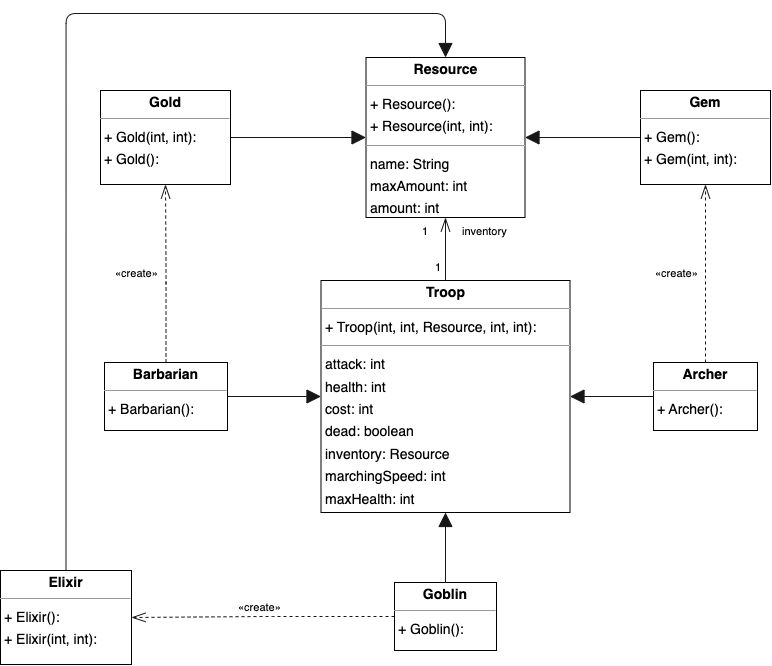

The diagram above was exported from draw.io. Its source (the exported page's mxGraphModel, read from the mxfile embedded in the PNG):
<mxGraphModel dx="1780" dy="1168" grid="1" gridSize="10" guides="1" tooltips="1" connect="1" arrows="1" fold="1" page="0" pageScale="1" pageWidth="827" pageHeight="1169" background="none" math="0" shadow="0">
  <root>
    <mxCell id="0" />
    <mxCell id="1" parent="0" />
    <mxCell id="node0" value="&lt;p style=&quot;margin:0px;margin-top:4px;text-align:center;&quot;&gt;&lt;b&gt;Archer&lt;/b&gt;&lt;/p&gt;&lt;hr size=&quot;1&quot;/&gt;&lt;p style=&quot;margin:0 0 0 4px;line-height:1.6;&quot;&gt;+ Archer(): &lt;/p&gt;" style="verticalAlign=top;align=left;overflow=fill;fontSize=14;fontFamily=Helvetica;html=1;rounded=0;shadow=0;comic=0;labelBackgroundColor=none;strokeWidth=1;" parent="1" vertex="1">
      <mxGeometry x="593" y="295" width="104" height="68" as="geometry" />
    </mxCell>
    <mxCell id="node4" value="&lt;p style=&quot;margin:0px;margin-top:4px;text-align:center;&quot;&gt;&lt;b&gt;Barbarian&lt;/b&gt;&lt;/p&gt;&lt;hr size=&quot;1&quot;/&gt;&lt;p style=&quot;margin:0 0 0 4px;line-height:1.6;&quot;&gt;+ Barbarian(): &lt;/p&gt;" style="verticalAlign=top;align=left;overflow=fill;fontSize=14;fontFamily=Helvetica;html=1;rounded=0;shadow=0;comic=0;labelBackgroundColor=none;strokeWidth=1;" parent="1" vertex="1">
      <mxGeometry x="44" y="295" width="123" height="68" as="geometry" />
    </mxCell>
    <mxCell id="node5" value="&lt;p style=&quot;margin:0px;margin-top:4px;text-align:center;&quot;&gt;&lt;b&gt;Elixir&lt;/b&gt;&lt;/p&gt;&lt;hr size=&quot;1&quot;/&gt;&lt;p style=&quot;margin:0 0 0 4px;line-height:1.6;&quot;&gt;+ Elixir(): &lt;br/&gt;+ Elixir(int, int): &lt;/p&gt;" style="verticalAlign=top;align=left;overflow=fill;fontSize=14;fontFamily=Helvetica;html=1;rounded=0;shadow=0;comic=0;labelBackgroundColor=none;strokeWidth=1;" parent="1" vertex="1">
      <mxGeometry x="-60" y="503" width="131" height="94" as="geometry" />
    </mxCell>
    <mxCell id="node1" value="&lt;p style=&quot;margin:0px;margin-top:4px;text-align:center;&quot;&gt;&lt;b&gt;Gem&lt;/b&gt;&lt;/p&gt;&lt;hr size=&quot;1&quot;/&gt;&lt;p style=&quot;margin:0 0 0 4px;line-height:1.6;&quot;&gt;+ Gem(): &lt;br/&gt;+ Gem(int, int): &lt;/p&gt;" style="verticalAlign=top;align=left;overflow=fill;fontSize=14;fontFamily=Helvetica;html=1;rounded=0;shadow=0;comic=0;labelBackgroundColor=none;strokeWidth=1;" parent="1" vertex="1">
      <mxGeometry x="580" y="23" width="130" height="94" as="geometry" />
    </mxCell>
    <mxCell id="node7" value="&lt;p style=&quot;margin:0px;margin-top:4px;text-align:center;&quot;&gt;&lt;b&gt;Goblin&lt;/b&gt;&lt;/p&gt;&lt;hr size=&quot;1&quot;/&gt;&lt;p style=&quot;margin:0 0 0 4px;line-height:1.6;&quot;&gt;+ Goblin(): &lt;/p&gt;" style="verticalAlign=top;align=left;overflow=fill;fontSize=14;fontFamily=Helvetica;html=1;rounded=0;shadow=0;comic=0;labelBackgroundColor=none;strokeWidth=1;" parent="1" vertex="1">
      <mxGeometry x="334" y="515" width="102" height="68" as="geometry" />
    </mxCell>
    <mxCell id="node6" value="&lt;p style=&quot;margin:0px;margin-top:4px;text-align:center;&quot;&gt;&lt;b&gt;Gold&lt;/b&gt;&lt;/p&gt;&lt;hr size=&quot;1&quot;/&gt;&lt;p style=&quot;margin:0 0 0 4px;line-height:1.6;&quot;&gt;+ Gold(int, int): &lt;br/&gt;+ Gold(): &lt;/p&gt;" style="verticalAlign=top;align=left;overflow=fill;fontSize=14;fontFamily=Helvetica;html=1;rounded=0;shadow=0;comic=0;labelBackgroundColor=none;strokeWidth=1;" parent="1" vertex="1">
      <mxGeometry x="40" y="23" width="130" height="94" as="geometry" />
    </mxCell>
    <mxCell id="node2" value="&lt;p style=&quot;margin:0px;margin-top:4px;text-align:center;&quot;&gt;&lt;b&gt;Resource&lt;/b&gt;&lt;/p&gt;&lt;hr size=&quot;1&quot;/&gt;&lt;p style=&quot;margin:0 0 0 4px;line-height:1.6;&quot;&gt;+ Resource(): &lt;br/&gt;+ Resource(int, int): &lt;/p&gt;&lt;hr size=&quot;1&quot;/&gt;&lt;p style=&quot;margin:0 0 0 4px;line-height:1.6;&quot;&gt; name: String&lt;br/&gt; maxAmount: int&lt;br/&gt; amount: int&lt;/p&gt;" style="verticalAlign=top;align=left;overflow=fill;fontSize=14;fontFamily=Helvetica;html=1;rounded=0;shadow=0;comic=0;labelBackgroundColor=none;strokeWidth=1;" parent="1" vertex="1">
      <mxGeometry x="305.5" y="-10" width="159" height="160" as="geometry" />
    </mxCell>
    <mxCell id="node3" value="&lt;p style=&quot;margin:0px;margin-top:4px;text-align:center;&quot;&gt;&lt;b&gt;Troop&lt;/b&gt;&lt;/p&gt;&lt;hr size=&quot;1&quot;/&gt;&lt;p style=&quot;margin:0 0 0 4px;line-height:1.6;&quot;&gt;+ Troop(int, int, Resource, int, int): &lt;/p&gt;&lt;hr size=&quot;1&quot;/&gt;&lt;p style=&quot;margin:0 0 0 4px;line-height:1.6;&quot;&gt; attack: int&lt;br/&gt; health: int&lt;br/&gt; cost: int&lt;br/&gt; dead: boolean&lt;br/&gt; inventory: Resource&lt;br/&gt; marchingSpeed: int&lt;br/&gt; maxHealth: int&lt;/p&gt;" style="verticalAlign=top;align=left;overflow=fill;fontSize=14;fontFamily=Helvetica;html=1;rounded=0;shadow=0;comic=0;labelBackgroundColor=none;strokeWidth=1;" parent="1" vertex="1">
      <mxGeometry x="260.5" y="213" width="249" height="232" as="geometry" />
    </mxCell>
    <mxCell id="edge7" value="" style="html=1;rounded=1;edgeStyle=orthogonalEdgeStyle;dashed=1;startArrow=none;endArrow=openThin;endSize=12;strokeColor=#181616;exitX=0.500;exitY=0.001;exitDx=0;exitDy=0;entryX=0.500;entryY=1.001;entryDx=0;entryDy=0;" parent="1" source="node0" target="node1" edge="1">
      <mxGeometry width="50" height="50" relative="1" as="geometry">
        <Array as="points" />
      </mxGeometry>
    </mxCell>
    <mxCell id="label44" value="«create»" style="edgeLabel;resizable=0;html=1;align=left;verticalAlign=top;strokeColor=default;" parent="edge7" vertex="1" connectable="0">
      <mxGeometry x="593" y="193" as="geometry" />
    </mxCell>
    <mxCell id="edge0" value="" style="html=1;rounded=1;edgeStyle=orthogonalEdgeStyle;dashed=0;startArrow=none;endArrow=block;endSize=12;strokeColor=#181616;exitX=0.000;exitY=0.500;exitDx=0;exitDy=0;entryX=1.000;entryY=0.500;entryDx=0;entryDy=0;" parent="1" source="node0" target="node3" edge="1">
      <mxGeometry width="50" height="50" relative="1" as="geometry">
        <Array as="points" />
      </mxGeometry>
    </mxCell>
    <mxCell id="edge9" value="" style="html=1;rounded=1;edgeStyle=orthogonalEdgeStyle;dashed=1;startArrow=none;endArrow=openThin;endSize=12;strokeColor=#181616;exitX=0.500;exitY=0.001;exitDx=0;exitDy=0;entryX=0.500;entryY=1.001;entryDx=0;entryDy=0;" parent="1" source="node4" target="node6" edge="1">
      <mxGeometry width="50" height="50" relative="1" as="geometry">
        <Array as="points" />
      </mxGeometry>
    </mxCell>
    <mxCell id="label56" value="«create»" style="edgeLabel;resizable=0;html=1;align=left;verticalAlign=top;strokeColor=default;" parent="edge9" vertex="1" connectable="0">
      <mxGeometry x="53" y="193" as="geometry" />
    </mxCell>
    <mxCell id="edge2" value="" style="html=1;rounded=1;edgeStyle=orthogonalEdgeStyle;dashed=0;startArrow=none;endArrow=block;endSize=12;strokeColor=#181616;exitX=1.000;exitY=0.500;exitDx=0;exitDy=0;entryX=0.000;entryY=0.500;entryDx=0;entryDy=0;" parent="1" source="node4" target="node3" edge="1">
      <mxGeometry width="50" height="50" relative="1" as="geometry">
        <Array as="points" />
      </mxGeometry>
    </mxCell>
    <mxCell id="edge5" value="" style="html=1;rounded=1;edgeStyle=orthogonalEdgeStyle;dashed=0;startArrow=none;endArrow=block;endSize=12;strokeColor=#181616;exitX=0.500;exitY=0.000;exitDx=0;exitDy=0;entryX=0.500;entryY=0.000;entryDx=0;entryDy=0;" parent="1" source="node5" target="node2" edge="1">
      <mxGeometry width="50" height="50" relative="1" as="geometry">
        <Array as="points">
          <mxPoint x="5" y="-54" />
          <mxPoint x="385" y="-54" />
        </Array>
      </mxGeometry>
    </mxCell>
    <mxCell id="edge1" value="" style="html=1;rounded=1;edgeStyle=orthogonalEdgeStyle;dashed=0;startArrow=none;endArrow=block;endSize=12;strokeColor=#181616;exitX=0.000;exitY=0.500;exitDx=0;exitDy=0;entryX=1.000;entryY=0.500;entryDx=0;entryDy=0;" parent="1" source="node1" target="node2" edge="1">
      <mxGeometry width="50" height="50" relative="1" as="geometry">
        <Array as="points" />
      </mxGeometry>
    </mxCell>
    <mxCell id="edge6" value="" style="html=1;rounded=1;edgeStyle=orthogonalEdgeStyle;dashed=1;startArrow=none;endArrow=openThin;endSize=12;strokeColor=#181616;exitX=0.000;exitY=0.500;exitDx=0;exitDy=0;entryX=1.000;entryY=0.500;entryDx=0;entryDy=0;" parent="1" source="node7" target="node5" edge="1">
      <mxGeometry width="50" height="50" relative="1" as="geometry">
        <Array as="points" />
      </mxGeometry>
    </mxCell>
    <mxCell id="label38" value="«create»" style="edgeLabel;resizable=0;html=1;align=left;verticalAlign=top;strokeColor=default;" parent="edge6" vertex="1" connectable="0">
      <mxGeometry x="176" y="527" as="geometry" />
    </mxCell>
    <mxCell id="edge3" value="" style="html=1;rounded=1;edgeStyle=orthogonalEdgeStyle;dashed=0;startArrow=none;endArrow=block;endSize=12;strokeColor=#181616;exitX=0.500;exitY=0.001;exitDx=0;exitDy=0;entryX=0.500;entryY=1.000;entryDx=0;entryDy=0;" parent="1" source="node7" target="node3" edge="1">
      <mxGeometry width="50" height="50" relative="1" as="geometry">
        <Array as="points" />
      </mxGeometry>
    </mxCell>
    <mxCell id="edge4" value="" style="html=1;rounded=1;edgeStyle=orthogonalEdgeStyle;dashed=0;startArrow=none;endArrow=block;endSize=12;strokeColor=#181616;exitX=1.000;exitY=0.500;exitDx=0;exitDy=0;entryX=0.000;entryY=0.500;entryDx=0;entryDy=0;" parent="1" source="node6" target="node2" edge="1">
      <mxGeometry width="50" height="50" relative="1" as="geometry">
        <Array as="points" />
      </mxGeometry>
    </mxCell>
    <mxCell id="edge8" value="" style="html=1;rounded=1;edgeStyle=orthogonalEdgeStyle;dashed=0;startArrow=diamondThinstartSize=12;endArrow=openThin;endSize=12;strokeColor=#181616;exitX=0.500;exitY=0.000;exitDx=0;exitDy=0;entryX=0.500;entryY=1.000;entryDx=0;entryDy=0;" parent="1" source="node3" target="node2" edge="1">
      <mxGeometry width="50" height="50" relative="1" as="geometry">
        <Array as="points" />
      </mxGeometry>
    </mxCell>
    <mxCell id="label48" value="1" style="edgeLabel;resizable=0;html=1;align=left;verticalAlign=top;strokeColor=default;" parent="edge8" vertex="1" connectable="0">
      <mxGeometry x="373" y="187" as="geometry" />
    </mxCell>
    <mxCell id="label52" value="1" style="edgeLabel;resizable=0;html=1;align=left;verticalAlign=top;strokeColor=default;" parent="edge8" vertex="1" connectable="0">
      <mxGeometry x="360" y="151" as="geometry" />
    </mxCell>
    <mxCell id="label53" value="inventory" style="edgeLabel;resizable=0;html=1;align=left;verticalAlign=top;strokeColor=default;" parent="edge8" vertex="1" connectable="0">
      <mxGeometry x="400" y="151" as="geometry" />
    </mxCell>
  </root>
</mxGraphModel>